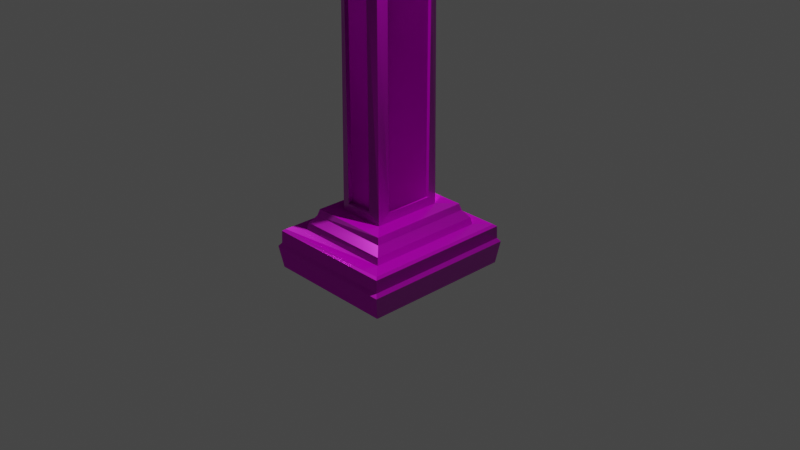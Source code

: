 # Source: tempgravestone_TYPE09.blend  (saved by Blender 2.90.8; exported with 4.5.12 LTS)
import bpy
from mathutils import Matrix  # noqa: F401  (used for matrix-valued properties, if any)

bpy.ops.wm.read_factory_settings(use_empty=True)
scene = bpy.context.scene
scene.name = 'Scene'

# ---- collections
col_collection = bpy.data.collections.new('Collection'); scene.collection.children.link(col_collection)

# ---- images (referenced by path relative to the original .blend; pixels are not part of the script)
import os
ASSET_DIR = os.environ.get("B2B_ASSET_DIR", "")  # directory of the original .blend (textures are referenced by path, not embedded)
HERE = os.path.dirname(os.path.abspath(__file__))  # packed textures are extracted next to this script under _unpacked/

def load_image(name, relpath, width, height, colorspace="sRGB"):
    """Load a texture the original file referenced (path relative to the .blend, or extracted next to this script)."""
    p = next((c for c in (os.path.join(HERE, relpath), os.path.join(ASSET_DIR, relpath)) if relpath and os.path.exists(c)), "")
    if p:
        img = bpy.data.images.load(p, check_existing=True)
        img.name = name
    else:  # same state as the original file: an image datablock whose file is absent (Cycles renders it pink)
        img = bpy.data.images.new(name, width, height)
        img.source = "FILE"
        img.filepath = "//" + (relpath or name)
    img.colorspace_settings.name = colorspace
    return img
img_tempgravestone_type09_material_basecolor_png = load_image('$tempgravestone_TYPE09_Material_BaseColor.png', '09-texts/$tempgravestone_TYPE09_Material_BaseColor.png', 1024, 1024, 'sRGB')
img_tempgravestone_type09_material_metallic_png = load_image('$tempgravestone_TYPE09_Material_Metallic.png', '09-texts/$tempgravestone_TYPE09_Material_Metallic.png', 1024, 1024, 'Non-Color')
img_tempgravestone_type09_material_roughness_png = load_image('$tempgravestone_TYPE09_Material_Roughness.png', '09-texts/$tempgravestone_TYPE09_Material_Roughness.png', 1024, 1024, 'Non-Color')
img_tempgravestone_type09_material_normal_png = load_image('$tempgravestone_TYPE09_Material_Normal.png', '09-texts/$tempgravestone_TYPE09_Material_Normal.png', 1024, 1024, 'Non-Color')

# ---- materials (node trees are filled in below, after node groups)
mat_gravestone9text = bpy.data.materials.new('gravestone9text')
mat_gravestone9text.alpha_threshold = 0.0
mat_gravestone9text.use_transparent_shadow = False
mat_gravestone9text.line_color = (0.0, 0.0, 0.0, 1.0)

# ---- material node trees
mat_gravestone9text.use_nodes = True; mat_gravestone9text.node_tree.nodes.clear()
_N = mat_gravestone9text.node_tree.nodes; _L = mat_gravestone9text.node_tree.links
n0 = _N.new('ShaderNodeOutputMaterial'); n0.name = 'Material Output'; n0.location = (300, 300)
n1 = _N.new('ShaderNodeBsdfPrincipled'); n1.name = 'Principled BSDF'; n1.location = (10, 300)
n1.distribution = 'GGX'
n1.subsurface_method = 'BURLEY'
n1.inputs[3].default_value = 1.45
n1.inputs[27].default_value = (0.0, 0.0, 0.0, 1.0)
n1.inputs[28].default_value = 1.0
n2 = _N.new('ShaderNodeTexImage'); n2.name = 'Image Texture'; n2.location = (-404, 285)
n2.image = img_tempgravestone_type09_material_basecolor_png
n3 = _N.new('ShaderNodeTexImage'); n3.name = 'Image Texture.001'; n3.location = (-385, 184)
n3.image = img_tempgravestone_type09_material_metallic_png
n4 = _N.new('ShaderNodeTexImage'); n4.name = 'Image Texture.002'; n4.location = (-367, 50)
n4.image = img_tempgravestone_type09_material_roughness_png
n5 = _N.new('ShaderNodeTexImage'); n5.name = 'Image Texture.003'; n5.location = (-643, -225)
n5.image = img_tempgravestone_type09_material_normal_png
n6 = _N.new('ShaderNodeNormalMap'); n6.name = 'Normal Map'; n6.location = (-292, -206)
_L.new(n1.outputs[0], n0.inputs[0])
_L.new(n2.outputs[0], n1.inputs[0])
_L.new(n3.outputs[0], n1.inputs[1])
_L.new(n4.outputs[0], n1.inputs[2])
_L.new(n5.outputs[0], n6.inputs[1])
_L.new(n5.outputs[1], n6.inputs[0])
_L.new(n6.outputs[0], n1.inputs[5])
n0.is_active_output = True

# ---- world
world_world = bpy.data.worlds.new('World'); scene.world = world_world
world_world.use_nodes = True; world_world.node_tree.nodes.clear()
_N = world_world.node_tree.nodes; _L = world_world.node_tree.links
n0 = _N.new('ShaderNodeOutputWorld'); n0.name = 'World Output'; n0.location = (300, 300)
n1 = _N.new('ShaderNodeBackground'); n1.name = 'Background'; n1.location = (10, 300)
n1.inputs[0].default_value = (0.05088, 0.05088, 0.05088, 1.0)
_L.new(n1.outputs[0], n0.inputs[0])
n0.is_active_output = True
world_world.color = (0.05088, 0.05088, 0.05088)
world_world.use_sun_shadow = False
world_world.sun_shadow_jitter_overblur = 0.0

# ---- cameras
cam_camera = bpy.data.cameras.new('Camera')
cam_camera.clip_end = 100.0
cam_camera.ortho_scale = 7.314

# ---- lights
light_light = bpy.data.lights.new('Light', 'POINT')
light_light.transmission_factor = 0.0
light_light.energy = 1000.0
light_light.shadow_soft_size = 0.1
light_light.shadow_maximum_resolution = 0.006
light_light.use_absolute_resolution = True

# ---- meshes
me_cube = bpy.data.meshes.new('Cube')
me_cube.from_pydata([(0.723, 1.0, -0.5813), (0.723, -1.0, -0.5813), (-1.0, 1.0, -0.5813), (-1.0, -1.0, -0.5813), (0.6846, 0.9616, -0.2973), (0.723, 1.0, -0.3357), (0.6846, -0.9616, -0.2973), (0.723, -1.0, -0.3357), (-0.9616, 0.9616, -0.2973), (-1.0, 1.0, -0.3357), (-0.9616, -0.9616, -0.2973), (-1.0, -1.0, -0.3357), (-0.7405, 0.7405, -0.14), (-0.9616, 0.9616, -0.1606), (0.4635, 0.7405, -0.14), (0.6846, 0.9616, -0.1606), (-0.7405, -0.7405, -0.14), (-0.9616, -0.9616, -0.1606), (0.4635, -0.7405, -0.14), (0.6846, -0.9616, -0.1606), (0.664, -0.941, -0.14), (-0.941, -0.941, -0.14), (-0.941, 0.941, -0.14), (0.664, 0.941, -0.14), (0.1426, 0.3063, 0.2039), (-0.4196, 0.3012, 0.209), (-0.4196, -0.3012, 0.209), (0.1426, -0.3063, 0.2039), (0.4635, -0.7405, -0.06424), (0.3798, -0.6568, 0.01945), (-0.6568, -0.6568, 0.01945), (-0.7405, -0.7405, -0.06424), (-0.6568, 0.6568, 0.01945), (-0.7405, 0.7405, -0.06424), (0.3798, 0.6568, 0.01945), (0.4635, 0.7405, -0.06424), (-0.6568, 0.6568, 0.09061), (0.3798, 0.6568, 0.09061), (0.3798, -0.6568, 0.09061), (-0.6568, -0.6568, 0.09061), (-0.4196, 0.3012, 2.672), (-0.1872, 0.1872, 2.964), (-0.08975, 0.1872, 2.964), (0.1426, 0.3063, 2.677), (-0.08975, -0.1872, 2.964), (0.1426, -0.3063, 2.677), (-0.1872, -0.1872, 2.964), (-0.4196, -0.3012, 2.672), (0.02549, 0.4196, 0.2077), (0.02925, -0.4196, 0.204), (0.02925, -0.4196, 2.677), (0.02549, 0.4196, 2.673), (0.1223, 0.3063, 0.2039), (0.1223, -0.3063, 0.2039), (0.1223, -0.3063, 2.677), (0.1223, 0.3063, 2.677), (-0.3062, -0.4196, 0.204), (-0.3024, 0.4196, 0.2077), (-0.3024, 0.4196, 2.673), (-0.3062, -0.4196, 2.677), (-0.3926, -0.3012, 0.209), (-0.3926, 0.3012, 0.209), (-0.3926, 0.3012, 2.672), (-0.3926, -0.3012, 2.672), (0.1426, -0.4196, 0.09061), (-0.4196, -0.4196, 0.09061), (-0.4196, -0.4196, 2.849), (0.1426, -0.4196, 2.849), (0.02925, -0.3775, 0.204), (-0.3062, -0.3775, 0.204), (-0.3062, -0.3775, 2.677), (0.02925, -0.3775, 2.677), (-0.4196, 0.4196, 0.09061), (0.1426, 0.4196, 0.09061), (0.1426, 0.4196, 2.849), (-0.4196, 0.4196, 2.849), (-0.3024, 0.3817, 0.2077), (0.02549, 0.3817, 0.2077), (0.02549, 0.3817, 2.673), (-0.3024, 0.3817, 2.673)], [], [(3, 11, 9, 2), (4, 8, 13, 15), (2, 0, 1, 3), (12, 16, 31, 33), (0, 5, 7, 1), (1, 7, 11, 3), (6, 10, 11, 7), (4, 6, 7, 5), (10, 8, 9, 11), (8, 4, 5, 9), (2, 9, 5, 0), (10, 6, 19, 17), (6, 4, 15, 19), (20, 21, 17, 19), (21, 22, 13, 17), (22, 23, 15, 13), (23, 20, 19, 15), (8, 10, 17, 13), (18, 16, 21, 20), (16, 12, 22, 21), (12, 14, 23, 22), (14, 18, 20, 23), (18, 14, 35, 28), (16, 18, 28, 31), (14, 12, 33, 35), (56, 49, 68, 69), (29, 30, 31, 28), (30, 32, 33, 31), (32, 34, 35, 33), (34, 29, 28, 35), (32, 30, 39, 36), (34, 32, 36, 37), (30, 29, 38, 39), (29, 34, 37, 38), (72, 73, 37, 36), (73, 64, 38, 37), (64, 65, 39, 38), (65, 72, 36, 39), (26, 47, 63, 60), (44, 42, 41, 46), (24, 43, 55, 52), (41, 42, 74, 75), (42, 44, 67, 74), (44, 46, 66, 67), (46, 41, 75, 66), (51, 48, 77, 78), (24, 27, 64, 73), (45, 43, 74, 67), (43, 24, 73, 74), (27, 45, 67, 64), (53, 52, 55, 54), (27, 24, 52, 53), (45, 27, 53, 54), (43, 45, 54, 55), (26, 25, 72, 65), (40, 47, 66, 75), (25, 40, 75, 72), (47, 26, 65, 66), (61, 60, 63, 62), (47, 40, 62, 63), (40, 25, 61, 62), (25, 26, 60, 61), (49, 56, 65, 64), (59, 50, 67, 66), (56, 59, 66, 65), (50, 49, 64, 67), (69, 68, 71, 70), (49, 50, 71, 68), (50, 59, 70, 71), (59, 56, 69, 70), (57, 48, 73, 72), (51, 58, 75, 74), (48, 51, 74, 73), (58, 57, 72, 75), (77, 76, 79, 78), (48, 57, 76, 77), (57, 58, 79, 76), (58, 51, 78, 79)])
_uv = me_cube.uv_layers.new(name='UVMap')
_uv.uv.foreach_set('vector', [0.03357, 0.2079, 0.05735, 0.212, 0.1136, 0.3522, 0.09527, 0.3708, 0.2622, 0.3831, 0.1173, 0.348, 0.1239, 0.339, 0.2647, 0.3727, 0.4138, 0.4071, 0.503, 0.4071, 0.503, 0.5107, 0.4138, 0.5107, 0.5254, 0.3516, 0.4572, 0.2111, 0.4666, 0.2103, 0.5311, 0.3444, 0.2637, 0.08048, 0.265, 0.09904, 0.1227, 0.1086, 0.1126, 0.09098, 0.1126, 0.09098, 0.1227, 0.1086, 0.05735, 0.212, 0.03357, 0.2079, 0.1247, 0.112, 0.062, 0.2126, 0.05735, 0.212, 0.1227, 0.1086, 0.2629, 0.1025, 0.1247, 0.112, 0.1227, 0.1086, 0.265, 0.09904, 0.062, 0.2126, 0.1173, 0.348, 0.1136, 0.3522, 0.05735, 0.212, 0.1173, 0.348, 0.2622, 0.3831, 0.265, 0.3901, 0.1136, 0.3522, 0.09527, 0.3708, 0.1136, 0.3522, 0.265, 0.3901, 0.2578, 0.4177, 0.062, 0.2126, 0.1247, 0.112, 0.1313, 0.1216, 0.07335, 0.2124, 0.1247, 0.112, 0.2629, 0.1025, 0.2636, 0.1145, 0.1313, 0.1216, 0.1325, 0.1237, 0.07606, 0.2126, 0.07335, 0.2124, 0.1313, 0.1216, 0.07606, 0.2126, 0.126, 0.3367, 0.1239, 0.339, 0.07335, 0.2124, 0.126, 0.3367, 0.2633, 0.369, 0.2647, 0.3727, 0.1239, 0.339, 0.262, 0.1171, 0.1325, 0.1237, 0.1313, 0.1216, 0.2636, 0.1145, 0.1173, 0.348, 0.062, 0.2126, 0.07335, 0.2124, 0.1239, 0.339, 0.14, 0.1379, 0.09327, 0.2148, 0.07606, 0.2126, 0.1325, 0.1237, 0.09327, 0.2148, 0.1389, 0.3226, 0.126, 0.3367, 0.07606, 0.2126, 0.1389, 0.3226, 0.2483, 0.3452, 0.2633, 0.369, 0.126, 0.3367, 0.2481, 0.1324, 0.14, 0.1379, 0.1325, 0.1237, 0.262, 0.1171, 0.5079, 0.09845, 0.6677, 0.04959, 0.6707, 0.0596, 0.5145, 0.1055, 0.4572, 0.2111, 0.5079, 0.09845, 0.5145, 0.1055, 0.4666, 0.2103, 0.6679, 0.3962, 0.5254, 0.3516, 0.5311, 0.3444, 0.6707, 0.3873, 0.1738, 0.7661, 0.1738, 0.9356, 0.1525, 0.9356, 0.1525, 0.7661, 0.5223, 0.1152, 0.4803, 0.2108, 0.4666, 0.2103, 0.5145, 0.1055, 0.4803, 0.2108, 0.5415, 0.3324, 0.5311, 0.3444, 0.4666, 0.2103, 0.5415, 0.3324, 0.664, 0.3666, 0.6707, 0.3873, 0.5311, 0.3444, 0.6661, 0.07291, 0.5223, 0.1152, 0.5145, 0.1055, 0.6707, 0.0596, 0.5415, 0.3324, 0.4803, 0.2108, 0.4887, 0.2095, 0.546, 0.3261, 0.664, 0.3666, 0.5415, 0.3324, 0.546, 0.3261, 0.6661, 0.3594, 0.4803, 0.2108, 0.5223, 0.1152, 0.5287, 0.122, 0.4887, 0.2095, 0.5223, 0.1152, 0.6661, 0.07291, 0.669, 0.08315, 0.5287, 0.122, 0.5699, 0.3, 0.642, 0.3135, 0.6661, 0.3594, 0.546, 0.3261, 0.648, 0.1192, 0.5471, 0.146, 0.5287, 0.122, 0.669, 0.08315, 0.5471, 0.146, 0.5227, 0.2107, 0.4887, 0.2095, 0.5287, 0.122, 0.5227, 0.2107, 0.5699, 0.3, 0.546, 0.3261, 0.4887, 0.2095, 0.9897, 0.6653, 0.9897, 0.9543, 0.9846, 0.9544, 0.9846, 0.6653, 0.02738, 0.7707, 0.02738, 0.7153, 0.04181, 0.7153, 0.04181, 0.7707, 0.6202, 0.6854, 0.6202, 0.4338, 0.6246, 0.4338, 0.6246, 0.6854, 0.863, 0.06353, 0.8734, 0.06353, 0.8981, 0.09105, 0.8384, 0.09105, 0.7825, 0.8222, 0.7451, 0.8222, 0.7219, 0.7963, 0.8058, 0.7962, 0.8632, 0.5152, 0.8733, 0.5152, 0.8973, 0.542, 0.8392, 0.542, 0.7843, 0.3891, 0.7433, 0.3891, 0.7179, 0.3607, 0.8098, 0.3607, 0.3234, 0.4427, 0.3234, 0.09993, 0.3294, 0.09992, 0.3294, 0.4427, 0.7945, 0.5318, 0.7332, 0.5318, 0.7219, 0.5204, 0.8058, 0.5204, 0.7332, 0.779, 0.7945, 0.779, 0.8058, 0.7962, 0.7219, 0.7963, 0.7945, 0.779, 0.7945, 0.5318, 0.8058, 0.5204, 0.8058, 0.7962, 0.7332, 0.5318, 0.7332, 0.779, 0.7219, 0.7963, 0.7219, 0.5204, 0.3145, 0.5784, 0.3145, 0.6519, 0.01789, 0.6519, 0.01789, 0.5784, 0.3851, 0.5531, 0.3851, 0.8599, 0.3749, 0.8599, 0.3749, 0.5531, 0.6104, 0.9525, 0.6104, 0.7009, 0.6148, 0.7008, 0.6148, 0.9524, 0.4148, 0.3515, 0.4148, 0.06186, 0.4244, 0.06186, 0.4244, 0.3515, 0.7968, 0.07139, 0.7308, 0.07139, 0.7179, 0.05842, 0.8098, 0.05842, 0.7308, 0.3413, 0.7968, 0.3413, 0.8098, 0.3607, 0.7179, 0.3607, 0.7308, 0.07139, 0.7308, 0.3413, 0.7179, 0.3607, 0.7179, 0.05842, 0.7968, 0.3413, 0.7968, 0.07139, 0.8098, 0.05842, 0.8098, 0.3607, 0.9855, 0.3069, 0.9247, 0.3069, 0.9247, 0.05846, 0.9855, 0.05846, 0.1005, 0.6785, 0.2951, 0.6785, 0.2951, 0.6872, 0.1005, 0.6872, 0.2957, 0.0827, 0.2957, 0.3718, 0.2907, 0.3718, 0.2907, 0.08272, 0.0551, 0.5189, 0.2347, 0.5189, 0.2347, 0.5269, 0.0551, 0.5269, 0.8509, 0.8156, 0.8856, 0.8156, 0.8973, 0.8274, 0.8392, 0.8274, 0.8856, 0.5599, 0.8509, 0.5599, 0.8392, 0.542, 0.8973, 0.542, 0.8856, 0.8156, 0.8856, 0.5599, 0.8973, 0.542, 0.8973, 0.8274, 0.8509, 0.5599, 0.8509, 0.8156, 0.8392, 0.8274, 0.8392, 0.542, 0.9397, 0.3457, 0.9801, 0.3457, 0.9801, 0.6437, 0.9397, 0.6437, 0.4947, 0.5424, 0.4947, 0.923, 0.4881, 0.923, 0.4881, 0.5424, 0.06008, 0.9806, 0.06008, 0.7408, 0.09015, 0.7408, 0.09015, 0.9806, 0.5508, 0.9123, 0.5508, 0.4448, 0.559, 0.4448, 0.559, 0.9123, 0.8508, 0.3716, 0.8856, 0.3716, 0.8981, 0.384, 0.8384, 0.384, 0.8856, 0.1097, 0.8508, 0.1097, 0.8384, 0.09105, 0.8981, 0.09105, 0.8856, 0.3716, 0.8856, 0.1097, 0.8981, 0.09105, 0.8981, 0.384, 0.8508, 0.1097, 0.8508, 0.3716, 0.8384, 0.384, 0.8384, 0.09105, 0.3862, 0.5412, 0.3377, 0.5412, 0.3377, 0.1761, 0.3862, 0.1761, 0.03262, 0.4487, 0.2662, 0.4487, 0.2662, 0.4757, 0.03262, 0.4757, 0.2038, 0.9688, 0.8959, 0.9739, 0.8958, 0.986, 0.2038, 0.9809, 0.1369, 0.7503, 0.1369, 0.9701, 0.1114, 0.9701, 0.1114, 0.7503])
me_cube.materials.append(mat_gravestone9text)
me_cube.use_remesh_preserve_volume = False
me_cube.use_remesh_preserve_attributes = False
me_cube.use_mirror_vertex_groups = False
me_cube.update()

# ---- objects
ob_cube = bpy.data.objects.new('Cube', me_cube)
ob_light = bpy.data.objects.new('Light', light_light)
ob_camera = bpy.data.objects.new('Camera', cam_camera)

# ---- transforms, parenting, visibility, modifiers, constraints
ob_cube.location = (0.0, 0.0, 0.0)
ob_cube.lock_rotations_4d = False
ob_cube.empty_display_type = 'ARROWS'
ob_cube.lineart.crease_threshold = 0.0
_m = ob_cube.modifiers.new('Smooth', 'SMOOTH')
_m.use_z = False
ob_light.location = (4.076, 1.005, 5.904)
ob_light.rotation_euler = (0.6503, 0.05522, 1.866)
ob_light.lock_rotations_4d = False
ob_light.empty_display_type = 'ARROWS'
ob_light.color = (0.0, 0.0, 0.0, 0.0)
ob_light.lineart.crease_threshold = 0.0
ob_camera.location = (7.359, -6.926, 4.958)
ob_camera.rotation_euler = (1.109, 0.0, 0.8149)
ob_camera.lock_rotations_4d = False
ob_camera.empty_display_type = 'ARROWS'
ob_camera.color = (0.0, 0.0, 0.0, 0.0)
ob_camera.display_type = 'WIRE'
ob_camera.lineart.crease_threshold = 0.0

# ---- collection membership
col_collection.objects.link(ob_cube)
col_collection.objects.link(ob_light)
col_collection.objects.link(ob_camera)

# ---- scene / render settings (as saved in the file)
scene.camera = ob_camera
scene.frame_start = 1; scene.frame_end = 250; scene.frame_set(0)
scene.render.engine = 'BLENDER_EEVEE_NEXT'
scene.cycles.use_denoising = False
scene.cycles.samples = 128
scene.cycles.sampling_pattern = 'TABULATED_SOBOL'
scene.cycles.use_adaptive_sampling = False
scene.cycles.use_light_tree = False
scene.view_settings.view_transform = 'Filmic'
bpy.context.view_layer.update()
